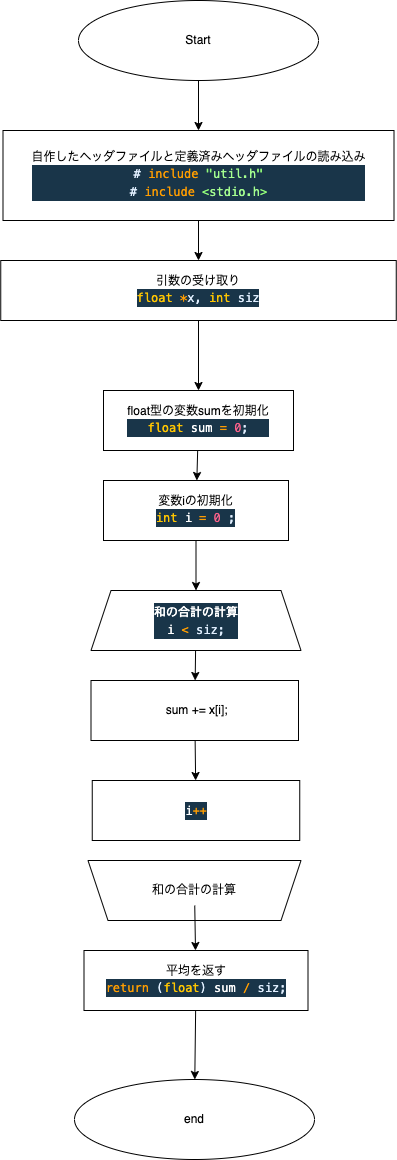

The diagram above was exported from draw.io. Its source (the exported page's mxGraphModel, read from the mxfile embedded in the PNG):
<mxGraphModel dx="937" dy="499" grid="1" gridSize="10" guides="1" tooltips="1" connect="1" arrows="1" fold="1" page="1" pageScale="1" pageWidth="827" pageHeight="1169" math="0" shadow="0">
  <root>
    <mxCell id="0" />
    <mxCell id="1" parent="0" />
    <mxCell id="24" value="" style="edgeStyle=none;html=1;" parent="1" source="3" target="6" edge="1">
      <mxGeometry relative="1" as="geometry" />
    </mxCell>
    <mxCell id="3" value="Start" style="ellipse;whiteSpace=wrap;html=1;" parent="1" vertex="1">
      <mxGeometry x="110" y="90" width="240" height="80" as="geometry" />
    </mxCell>
    <mxCell id="4" value="end" style="ellipse;whiteSpace=wrap;html=1;" parent="1" vertex="1">
      <mxGeometry x="106" y="1169" width="240" height="80" as="geometry" />
    </mxCell>
    <mxCell id="25" value="" style="edgeStyle=none;html=1;" parent="1" source="6" target="22" edge="1">
      <mxGeometry relative="1" as="geometry" />
    </mxCell>
    <mxCell id="6" value="自作したヘッダファイルと定義済みヘッダファイルの読み込み&lt;br&gt;&lt;div style=&quot;color: rgb(255, 255, 255); background-color: rgb(25, 53, 73); font-family: Menlo, Monaco, &amp;quot;Courier New&amp;quot;, monospace; line-height: 18px;&quot;&gt;&lt;div&gt;&lt;span style=&quot;color: #e1efff;&quot;&gt;#&lt;/span&gt;&lt;span style=&quot;color: #ff9d00;&quot;&gt; include&lt;/span&gt;&lt;span style=&quot;color: #9effff;&quot;&gt; &lt;/span&gt;&lt;span style=&quot;color: #92fc79;&quot;&gt;&quot;&lt;/span&gt;&lt;span style=&quot;color: #a5ff90;&quot;&gt;util.h&lt;/span&gt;&lt;span style=&quot;color: #92fc79;&quot;&gt;&quot;&lt;/span&gt;&lt;/div&gt;&lt;div&gt;&lt;span style=&quot;color: #e1efff;&quot;&gt;#&lt;/span&gt;&lt;span style=&quot;color: #ff9d00;&quot;&gt; include&lt;/span&gt;&lt;span style=&quot;color: #9effff;&quot;&gt; &lt;/span&gt;&lt;span style=&quot;color: #92fc79;&quot;&gt;&amp;lt;&lt;/span&gt;&lt;span style=&quot;color: #a5ff90;&quot;&gt;stdio.h&lt;/span&gt;&lt;span style=&quot;color: #92fc79;&quot;&gt;&amp;gt;&lt;/span&gt;&lt;/div&gt;&lt;/div&gt;" style="rounded=0;whiteSpace=wrap;html=1;" parent="1" vertex="1">
      <mxGeometry x="34.5" y="220" width="391" height="90" as="geometry" />
    </mxCell>
    <mxCell id="13" value="" style="edgeStyle=none;html=1;" parent="1" source="9" target="12" edge="1">
      <mxGeometry relative="1" as="geometry" />
    </mxCell>
    <mxCell id="9" value="float型の変数sumを初期化&lt;br&gt;&lt;div style=&quot;color: rgb(255, 255, 255); background-color: rgb(25, 53, 73); font-family: Menlo, Monaco, &amp;quot;Courier New&amp;quot;, monospace; line-height: 18px;&quot;&gt;&lt;span style=&quot;color: #9effff;&quot;&gt; &lt;/span&gt;&lt;span style=&quot;color: #ffc600;&quot;&gt;float&lt;/span&gt;&lt;span style=&quot;color: #9effff;&quot;&gt; &lt;/span&gt;sum&lt;span style=&quot;color: #9effff;&quot;&gt; &lt;/span&gt;&lt;span style=&quot;color: #ff9d00;&quot;&gt;=&lt;/span&gt;&lt;span style=&quot;color: #9effff;&quot;&gt; &lt;/span&gt;&lt;span style=&quot;color: #ff628c;&quot;&gt;0&lt;/span&gt;&lt;span style=&quot;color: #e1efff;&quot;&gt;;&lt;/span&gt;&lt;/div&gt;" style="rounded=0;whiteSpace=wrap;html=1;" parent="1" vertex="1">
      <mxGeometry x="135" y="480" width="190" height="60" as="geometry" />
    </mxCell>
    <mxCell id="20" value="" style="edgeStyle=none;html=1;" parent="1" source="11" target="18" edge="1">
      <mxGeometry relative="1" as="geometry" />
    </mxCell>
    <mxCell id="11" value="&lt;div style=&quot;color: rgb(255, 255, 255); background-color: rgb(25, 53, 73); font-family: Menlo, Monaco, &amp;quot;Courier New&amp;quot;, monospace; line-height: 18px;&quot;&gt;和の合計の計算&lt;/div&gt;&lt;div style=&quot;color: rgb(255, 255, 255); background-color: rgb(25, 53, 73); font-family: Menlo, Monaco, &amp;quot;Courier New&amp;quot;, monospace; line-height: 18px;&quot;&gt;i&lt;span style=&quot;color: #9effff;&quot;&gt; &lt;/span&gt;&lt;span style=&quot;color: #ff9d00;&quot;&gt;&amp;lt;&lt;/span&gt;&lt;span style=&quot;color: #9effff;&quot;&gt; &lt;/span&gt;&lt;span style=&quot;color: #e1efff;&quot;&gt;siz&lt;/span&gt;&lt;span style=&quot;color: #e1efff;&quot;&gt;;&lt;/span&gt;&lt;/div&gt;" style="shape=trapezoid;perimeter=trapezoidPerimeter;whiteSpace=wrap;html=1;fixedSize=1;" parent="1" vertex="1">
      <mxGeometry x="122.5" y="680" width="210" height="60" as="geometry" />
    </mxCell>
    <mxCell id="14" value="" style="edgeStyle=none;html=1;" parent="1" source="12" target="11" edge="1">
      <mxGeometry relative="1" as="geometry" />
    </mxCell>
    <mxCell id="12" value="変数iの初期化&lt;br&gt;&lt;div style=&quot;color: rgb(255, 255, 255); background-color: rgb(25, 53, 73); font-family: Menlo, Monaco, &amp;quot;Courier New&amp;quot;, monospace; line-height: 18px;&quot;&gt;&lt;span style=&quot;color: #ffc600;&quot;&gt;int&lt;/span&gt;&lt;span style=&quot;color: #9effff;&quot;&gt; &lt;/span&gt;i&lt;span style=&quot;color: #9effff;&quot;&gt; &lt;/span&gt;&lt;span style=&quot;color: #ff9d00;&quot;&gt;=&lt;/span&gt;&lt;span style=&quot;color: #9effff;&quot;&gt; &lt;/span&gt;&lt;span style=&quot;color: #ff628c;&quot;&gt;0&lt;/span&gt;&lt;span style=&quot;color: #9effff;&quot;&gt; &lt;/span&gt;&lt;span style=&quot;color: #e1efff;&quot;&gt;;&lt;/span&gt;&lt;span style=&quot;color: #9effff;&quot;&gt; &lt;/span&gt;&lt;/div&gt;" style="rounded=0;whiteSpace=wrap;html=1;" parent="1" vertex="1">
      <mxGeometry x="135" y="570" width="185" height="60" as="geometry" />
    </mxCell>
    <mxCell id="15" value="" style="shape=trapezoid;perimeter=trapezoidPerimeter;whiteSpace=wrap;html=1;fixedSize=1;rotation=-180;" parent="1" vertex="1">
      <mxGeometry x="119.5" y="950" width="213" height="60" as="geometry" />
    </mxCell>
    <mxCell id="27" value="" style="edgeStyle=none;html=1;" edge="1" parent="1" source="17" target="23">
      <mxGeometry relative="1" as="geometry" />
    </mxCell>
    <mxCell id="17" value="和の合計の計算" style="text;html=1;strokeColor=none;fillColor=none;align=center;verticalAlign=middle;whiteSpace=wrap;rounded=0;" parent="1" vertex="1">
      <mxGeometry x="166" y="965" width="120" height="30" as="geometry" />
    </mxCell>
    <mxCell id="21" value="" style="edgeStyle=none;html=1;" parent="1" source="18" target="19" edge="1">
      <mxGeometry relative="1" as="geometry" />
    </mxCell>
    <mxCell id="18" value="&amp;nbsp;sum += x[i];" style="rounded=0;whiteSpace=wrap;html=1;" parent="1" vertex="1">
      <mxGeometry x="122.5" y="770" width="207.5" height="60" as="geometry" />
    </mxCell>
    <mxCell id="19" value="&lt;div style=&quot;color: rgb(255, 255, 255); background-color: rgb(25, 53, 73); font-family: Menlo, Monaco, &amp;quot;Courier New&amp;quot;, monospace; line-height: 18px;&quot;&gt;&lt;span style=&quot;color: #9effff;&quot;&gt; &lt;/span&gt;i&lt;span style=&quot;color: #ff9d00;&quot;&gt;++&lt;/span&gt;&lt;/div&gt;" style="rounded=0;whiteSpace=wrap;html=1;" parent="1" vertex="1">
      <mxGeometry x="123.75" y="870" width="207.5" height="60" as="geometry" />
    </mxCell>
    <mxCell id="26" value="" style="edgeStyle=none;html=1;" parent="1" source="22" target="9" edge="1">
      <mxGeometry relative="1" as="geometry" />
    </mxCell>
    <mxCell id="22" value="引数の受け取り&lt;br&gt;&lt;div style=&quot;color: rgb(255, 255, 255); background-color: rgb(25, 53, 73); font-family: Menlo, Monaco, &amp;quot;Courier New&amp;quot;, monospace; line-height: 18px;&quot;&gt;&lt;span style=&quot;color: #ffc600;&quot;&gt;float&lt;/span&gt;&lt;span style=&quot;color: #9effff;&quot;&gt; &lt;/span&gt;&lt;span style=&quot;color: #ff9d00;&quot;&gt;*&lt;/span&gt;&lt;span style=&quot;color: #e1efff;&quot;&gt;x&lt;/span&gt;&lt;span style=&quot;color: #e1efff;&quot;&gt;,&lt;/span&gt;&lt;span style=&quot;color: #9effff;&quot;&gt; &lt;/span&gt;&lt;span style=&quot;color: #ffc600;&quot;&gt;int&lt;/span&gt;&lt;span style=&quot;color: #9effff;&quot;&gt; &lt;/span&gt;&lt;span style=&quot;color: #e1efff;&quot;&gt;siz&lt;/span&gt;&lt;/div&gt;" style="rounded=0;whiteSpace=wrap;html=1;" parent="1" vertex="1">
      <mxGeometry x="32.25" y="350" width="395.5" height="60" as="geometry" />
    </mxCell>
    <mxCell id="28" value="" style="edgeStyle=none;html=1;" edge="1" parent="1" source="23" target="4">
      <mxGeometry relative="1" as="geometry" />
    </mxCell>
    <mxCell id="23" value="平均を返す&lt;br&gt;&lt;div style=&quot;color: rgb(255, 255, 255); background-color: rgb(25, 53, 73); font-family: Menlo, Monaco, &amp;quot;Courier New&amp;quot;, monospace; line-height: 18px;&quot;&gt;&lt;span style=&quot;color: #ff9d00;&quot;&gt;return&lt;/span&gt;&lt;span style=&quot;color: #9effff;&quot;&gt; &lt;/span&gt;&lt;span style=&quot;color: #e1efff;&quot;&gt;(&lt;/span&gt;&lt;span style=&quot;color: #ffc600;&quot;&gt;float&lt;/span&gt;&lt;span style=&quot;color: #e1efff;&quot;&gt;)&lt;/span&gt;&lt;span style=&quot;color: #9effff;&quot;&gt; &lt;/span&gt;sum&lt;span style=&quot;color: #9effff;&quot;&gt; &lt;/span&gt;&lt;span style=&quot;color: #ff9d00;&quot;&gt;/&lt;/span&gt;&lt;span style=&quot;color: #9effff;&quot;&gt; &lt;/span&gt;&lt;span style=&quot;color: #e1efff;&quot;&gt;siz&lt;/span&gt;&lt;span style=&quot;color: #e1efff;&quot;&gt;;&lt;/span&gt;&lt;/div&gt;" style="rounded=0;whiteSpace=wrap;html=1;" parent="1" vertex="1">
      <mxGeometry x="115.5" y="1040" width="224" height="60" as="geometry" />
    </mxCell>
  </root>
</mxGraphModel>